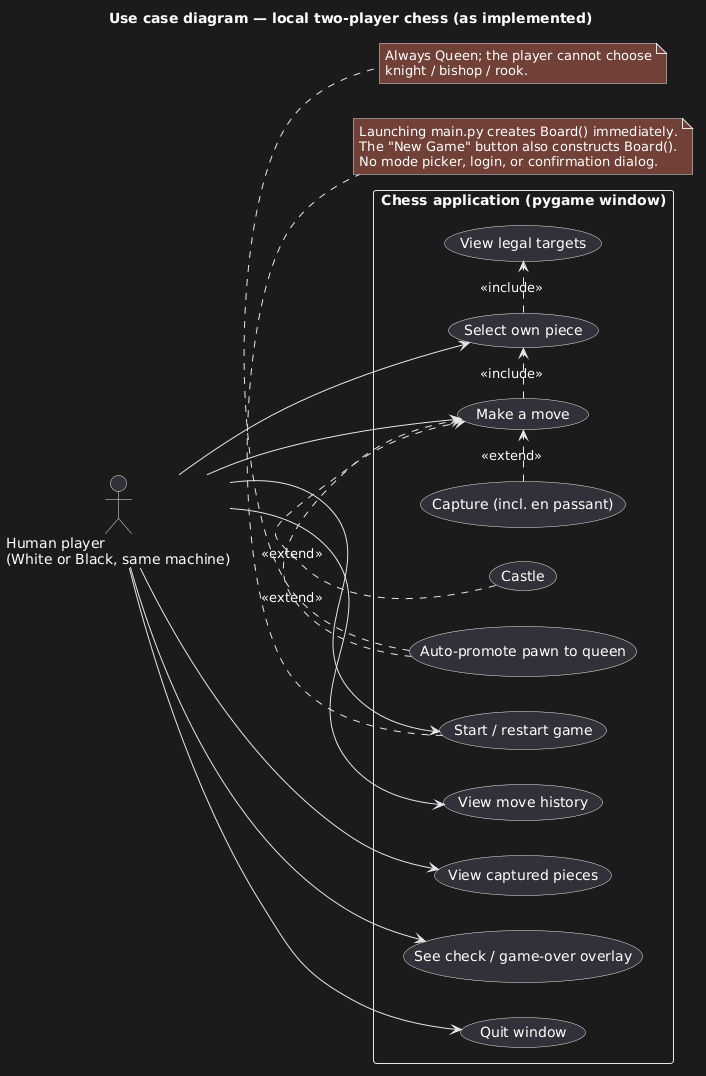

The diagram above was rendered by PlantUML. Its source (embedded in the PNG):
@startuml
/'
Team ID: 8
Synced to the pygame UI in main.py and rules in board.py.
'/


title Use case diagram — local two-player chess (as implemented)

left to right direction
actor "Human player\n(White or Black, same machine)" as P

rectangle "Chess application (pygame window)" {
  usecase "Start / restart game" as UC1
  usecase "Select own piece" as UC2
  usecase "View legal targets" as UC3
  usecase "Make a move" as UC4
  usecase "Castle" as UC5
  usecase "Capture (incl. en passant)" as UC6
  usecase "Auto-promote pawn to queen" as UC7
  usecase "View move history" as UC8
  usecase "View captured pieces" as UC9
  usecase "See check / game-over overlay" as UC10
  usecase "Quit window" as UC11
}

P --> UC1
P --> UC2
P --> UC4
P --> UC8
P --> UC9
P --> UC10
P --> UC11

UC2 .> UC3 : <<include>>
UC4 .> UC2 : <<include>>
UC5 .> UC4 : <<extend>>
UC6 .> UC4 : <<extend>>
UC7 .> UC4 : <<extend>>

note bottom of UC1
  Launching main.py creates Board() immediately.
  The "New Game" button also constructs Board().
  No mode picker, login, or confirmation dialog.
end note

note bottom of UC7
  Always Queen; the player cannot choose
  knight / bishop / rook.
end note
@enduml